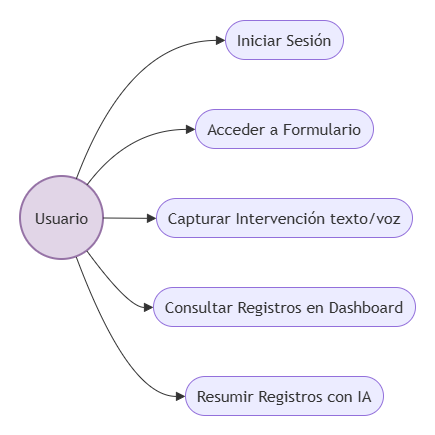

The diagram above was exported from draw.io. Its source (the exported page's mxGraphModel, read from the mxfile embedded in the PNG):
<mxGraphModel dx="766" dy="420" grid="1" gridSize="10" guides="1" tooltips="1" connect="1" arrows="1" fold="1" page="1" pageScale="1" pageWidth="827" pageHeight="1169" math="0" shadow="0">
  <root>
    <mxCell id="0" />
    <mxCell id="1" parent="0" />
    <UserObject label="" mermaidData="{&#10;  &quot;data&quot;: &quot;flowchart LR\n    Actor((Usuario))\n    \n    Login([Iniciar Sesión])\n    Form([Acceder a Formulario])\n    Captura([Capturar Intervención texto/voz])\n    Dash([Consultar Registros en Dashboard])\n    Resumen([Resumir Registros con IA])\n    \n    Actor --&gt; Login\n    Actor --&gt; Form\n    Actor --&gt; Captura\n    Actor --&gt; Dash\n    Actor --&gt; Resumen\n\n    style Actor fill:#e1d5e7,stroke:#9673a6,stroke-width:2px&quot;,&#10;  &quot;config&quot;: null&#10;}" id="E4Dx7ow1eVPbdkx0y6tx-59">
      <mxCell connectable="0" parent="1" style="group;transparentBounds=1;editIcon=1;lockedGroup=0;groupPadding=20;" vertex="1">
        <mxGeometry as="geometry" />
      </mxCell>
    </UserObject>
    <UserObject label="Usuario" mermaidId="n:Actor" mermaidBaseStyle="ellipse;html=1;aspect=fixed;strokeWidth=2;whiteSpace=wrap;fillColor=#e1d5e7;strokeColor=#9673a6;fontColor=light-dark(#333333,#cccccc);fontFamily=Trebuchet MS,Verdana,Arial,sans-serif;fontSize=16;" mermaidBaseValue="Usuario" id="E4Dx7ow1eVPbdkx0y6tx-60">
      <mxCell parent="E4Dx7ow1eVPbdkx0y6tx-59" style="ellipse;html=1;aspect=fixed;strokeWidth=2;whiteSpace=wrap;fillColor=#e1d5e7;strokeColor=#9673a6;fontColor=light-dark(#333333,#cccccc);fontFamily=Trebuchet MS,Verdana,Arial,sans-serif;fontSize=16;" vertex="1">
        <mxGeometry height="83" width="83" x="60" y="466" as="geometry" />
      </mxCell>
    </UserObject>
    <UserObject label="Iniciar Sesión" mermaidId="n:Login" mermaidBaseStyle="html=1;rounded=1;whiteSpace=wrap;arcSize=50;strokeWidth=1;fillColor=light-dark(#ECECFF,#1f2020);strokeColor=light-dark(#9370DB,#cccccc);fontColor=light-dark(#333333,#cccccc);fontFamily=Trebuchet MS,Verdana,Arial,sans-serif;fontSize=16;" mermaidBaseValue="Iniciar Sesión" id="E4Dx7ow1eVPbdkx0y6tx-61">
      <mxCell parent="E4Dx7ow1eVPbdkx0y6tx-59" style="html=1;rounded=1;whiteSpace=wrap;arcSize=50;strokeWidth=1;fillColor=light-dark(#ECECFF,#1f2020);strokeColor=light-dark(#9370DB,#cccccc);fontColor=light-dark(#333333,#cccccc);fontFamily=Trebuchet MS,Verdana,Arial,sans-serif;fontSize=16;" vertex="1">
        <mxGeometry height="39" width="118" x="265" y="310" as="geometry" />
      </mxCell>
    </UserObject>
    <UserObject label="Acceder a Formulario" mermaidId="n:Form" mermaidBaseStyle="html=1;rounded=1;whiteSpace=wrap;arcSize=50;strokeWidth=1;fillColor=light-dark(#ECECFF,#1f2020);strokeColor=light-dark(#9370DB,#cccccc);fontColor=light-dark(#333333,#cccccc);fontFamily=Trebuchet MS,Verdana,Arial,sans-serif;fontSize=16;" mermaidBaseValue="Acceder a Formulario" id="E4Dx7ow1eVPbdkx0y6tx-62">
      <mxCell parent="E4Dx7ow1eVPbdkx0y6tx-59" style="html=1;rounded=1;whiteSpace=wrap;arcSize=50;strokeWidth=1;fillColor=light-dark(#ECECFF,#1f2020);strokeColor=light-dark(#9370DB,#cccccc);fontColor=light-dark(#333333,#cccccc);fontFamily=Trebuchet MS,Verdana,Arial,sans-serif;fontSize=16;" vertex="1">
        <mxGeometry height="39" width="178" x="235" y="399" as="geometry" />
      </mxCell>
    </UserObject>
    <UserObject label="Capturar Intervención texto/voz" mermaidId="n:Captura" mermaidBaseStyle="html=1;rounded=1;whiteSpace=wrap;arcSize=50;strokeWidth=1;fillColor=light-dark(#ECECFF,#1f2020);strokeColor=light-dark(#9370DB,#cccccc);fontColor=light-dark(#333333,#cccccc);fontFamily=Trebuchet MS,Verdana,Arial,sans-serif;fontSize=16;" mermaidBaseValue="Capturar Intervención texto/voz" id="E4Dx7ow1eVPbdkx0y6tx-63">
      <mxCell parent="E4Dx7ow1eVPbdkx0y6tx-59" style="html=1;rounded=1;whiteSpace=wrap;arcSize=50;strokeWidth=1;fillColor=light-dark(#ECECFF,#1f2020);strokeColor=light-dark(#9370DB,#cccccc);fontColor=light-dark(#333333,#cccccc);fontFamily=Trebuchet MS,Verdana,Arial,sans-serif;fontSize=16;" vertex="1">
        <mxGeometry height="39" width="256" x="196" y="488" as="geometry" />
      </mxCell>
    </UserObject>
    <UserObject label="Consultar Registros en Dashboard" mermaidId="n:Dash" mermaidBaseStyle="html=1;rounded=1;whiteSpace=wrap;arcSize=50;strokeWidth=1;fillColor=light-dark(#ECECFF,#1f2020);strokeColor=light-dark(#9370DB,#cccccc);fontColor=light-dark(#333333,#cccccc);fontFamily=Trebuchet MS,Verdana,Arial,sans-serif;fontSize=16;" mermaidBaseValue="Consultar Registros en Dashboard" id="E4Dx7ow1eVPbdkx0y6tx-64">
      <mxCell parent="E4Dx7ow1eVPbdkx0y6tx-59" style="html=1;rounded=1;whiteSpace=wrap;arcSize=50;strokeWidth=1;fillColor=light-dark(#ECECFF,#1f2020);strokeColor=light-dark(#9370DB,#cccccc);fontColor=light-dark(#333333,#cccccc);fontFamily=Trebuchet MS,Verdana,Arial,sans-serif;fontSize=16;" vertex="1">
        <mxGeometry height="39" width="262" x="193" y="577" as="geometry" />
      </mxCell>
    </UserObject>
    <UserObject label="Resumir Registros con IA" mermaidId="n:Resumen" mermaidBaseStyle="html=1;rounded=1;whiteSpace=wrap;arcSize=50;strokeWidth=1;fillColor=light-dark(#ECECFF,#1f2020);strokeColor=light-dark(#9370DB,#cccccc);fontColor=light-dark(#333333,#cccccc);fontFamily=Trebuchet MS,Verdana,Arial,sans-serif;fontSize=16;" mermaidBaseValue="Resumir Registros con IA" id="E4Dx7ow1eVPbdkx0y6tx-65">
      <mxCell parent="E4Dx7ow1eVPbdkx0y6tx-59" style="html=1;rounded=1;whiteSpace=wrap;arcSize=50;strokeWidth=1;fillColor=light-dark(#ECECFF,#1f2020);strokeColor=light-dark(#9370DB,#cccccc);fontColor=light-dark(#333333,#cccccc);fontFamily=Trebuchet MS,Verdana,Arial,sans-serif;fontSize=16;" vertex="1">
        <mxGeometry height="39" width="198" x="225" y="666" as="geometry" />
      </mxCell>
    </UserObject>
    <UserObject label="" mermaidId="e:Actor-&gt;Login#0" mermaidBaseStyle="curved=1;startArrow=none;endArrow=block;endSize=7;strokeColor=light-dark(#333333,#cccccc);exitX=0.69;exitY=0;entryX=0;entryY=0.51;" mermaidBaseValue="" id="E4Dx7ow1eVPbdkx0y6tx-66">
      <mxCell edge="1" parent="E4Dx7ow1eVPbdkx0y6tx-59" source="E4Dx7ow1eVPbdkx0y6tx-60" style="curved=1;startArrow=none;endArrow=block;endSize=7;strokeColor=light-dark(#333333,#cccccc);exitX=0.69;exitY=0;entryX=0;entryY=0.51;rounded=0;" target="E4Dx7ow1eVPbdkx0y6tx-61">
        <mxGeometry relative="1" as="geometry">
          <Array as="points">
            <mxPoint x="168" y="330" />
          </Array>
        </mxGeometry>
      </mxCell>
    </UserObject>
    <UserObject label="" mermaidId="e:Actor-&gt;Form#0" mermaidBaseStyle="curved=1;startArrow=none;endArrow=block;endSize=7;strokeColor=light-dark(#333333,#cccccc);exitX=0.88;exitY=0;entryX=0;entryY=0.51;" mermaidBaseValue="" id="E4Dx7ow1eVPbdkx0y6tx-67">
      <mxCell edge="1" parent="E4Dx7ow1eVPbdkx0y6tx-59" source="E4Dx7ow1eVPbdkx0y6tx-60" style="curved=1;startArrow=none;endArrow=block;endSize=7;strokeColor=light-dark(#333333,#cccccc);exitX=0.88;exitY=0;entryX=0;entryY=0.51;rounded=0;" target="E4Dx7ow1eVPbdkx0y6tx-62">
        <mxGeometry relative="1" as="geometry">
          <Array as="points">
            <mxPoint x="168" y="419" />
          </Array>
        </mxGeometry>
      </mxCell>
    </UserObject>
    <UserObject label="" mermaidId="e:Actor-&gt;Captura#0" mermaidBaseStyle="curved=1;startArrow=none;endArrow=block;endSize=7;strokeColor=light-dark(#333333,#cccccc);exitX=1;exitY=0.51;entryX=0;entryY=0.51;" mermaidBaseValue="" id="E4Dx7ow1eVPbdkx0y6tx-68">
      <mxCell edge="1" parent="E4Dx7ow1eVPbdkx0y6tx-59" source="E4Dx7ow1eVPbdkx0y6tx-60" style="curved=1;startArrow=none;endArrow=block;endSize=7;strokeColor=light-dark(#333333,#cccccc);exitX=1;exitY=0.51;entryX=0;entryY=0.51;rounded=0;" target="E4Dx7ow1eVPbdkx0y6tx-63">
        <mxGeometry relative="1" as="geometry">
          <Array as="points" />
        </mxGeometry>
      </mxCell>
    </UserObject>
    <UserObject label="" mermaidId="e:Actor-&gt;Dash#0" mermaidBaseStyle="curved=1;startArrow=none;endArrow=block;endSize=7;strokeColor=light-dark(#333333,#cccccc);exitX=0.88;exitY=1;entryX=0;entryY=0.51;" mermaidBaseValue="" id="E4Dx7ow1eVPbdkx0y6tx-69">
      <mxCell edge="1" parent="E4Dx7ow1eVPbdkx0y6tx-59" source="E4Dx7ow1eVPbdkx0y6tx-60" style="curved=1;startArrow=none;endArrow=block;endSize=7;strokeColor=light-dark(#333333,#cccccc);exitX=0.88;exitY=1;entryX=0;entryY=0.51;rounded=0;" target="E4Dx7ow1eVPbdkx0y6tx-64">
        <mxGeometry relative="1" as="geometry">
          <Array as="points">
            <mxPoint x="168" y="597" />
          </Array>
        </mxGeometry>
      </mxCell>
    </UserObject>
    <UserObject label="" mermaidId="e:Actor-&gt;Resumen#0" mermaidBaseStyle="curved=1;startArrow=none;endArrow=block;endSize=7;strokeColor=light-dark(#333333,#cccccc);exitX=0.69;exitY=1;entryX=0;entryY=0.51;" mermaidBaseValue="" id="E4Dx7ow1eVPbdkx0y6tx-70">
      <mxCell edge="1" parent="E4Dx7ow1eVPbdkx0y6tx-59" source="E4Dx7ow1eVPbdkx0y6tx-60" style="curved=1;startArrow=none;endArrow=block;endSize=7;strokeColor=light-dark(#333333,#cccccc);exitX=0.69;exitY=1;entryX=0;entryY=0.51;rounded=0;" target="E4Dx7ow1eVPbdkx0y6tx-65">
        <mxGeometry relative="1" as="geometry">
          <Array as="points">
            <mxPoint x="168" y="686" />
          </Array>
        </mxGeometry>
      </mxCell>
    </UserObject>
  </root>
</mxGraphModel>